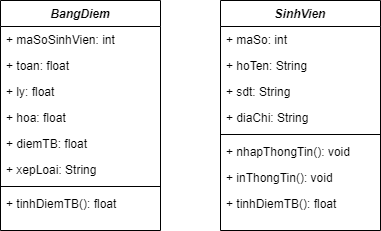

The diagram above was exported from draw.io. Its source (the exported page's mxGraphModel, read from the mxfile embedded in the PNG):
<mxGraphModel dx="1422" dy="762" grid="1" gridSize="10" guides="1" tooltips="1" connect="1" arrows="1" fold="1" page="1" pageScale="1" pageWidth="850" pageHeight="1100" math="0" shadow="0">
  <root>
    <mxCell id="0" />
    <mxCell id="1" parent="0" />
    <mxCell id="Q3kxzXwsCiahaQH3IzSg-1" value="SinhVien" style="swimlane;fontStyle=3;align=center;verticalAlign=top;childLayout=stackLayout;horizontal=1;startSize=26;horizontalStack=0;resizeParent=1;resizeLast=0;collapsible=1;marginBottom=0;rounded=0;shadow=0;strokeWidth=1;" vertex="1" parent="1">
      <mxGeometry x="350" y="360" width="160" height="230" as="geometry">
        <mxRectangle x="230" y="140" width="160" height="26" as="alternateBounds" />
      </mxGeometry>
    </mxCell>
    <mxCell id="Q3kxzXwsCiahaQH3IzSg-2" value="+ maSo: int" style="text;align=left;verticalAlign=top;spacingLeft=4;spacingRight=4;overflow=hidden;rotatable=0;points=[[0,0.5],[1,0.5]];portConstraint=eastwest;" vertex="1" parent="Q3kxzXwsCiahaQH3IzSg-1">
      <mxGeometry y="26" width="160" height="26" as="geometry" />
    </mxCell>
    <mxCell id="Q3kxzXwsCiahaQH3IzSg-3" value="+ hoTen: String" style="text;align=left;verticalAlign=top;spacingLeft=4;spacingRight=4;overflow=hidden;rotatable=0;points=[[0,0.5],[1,0.5]];portConstraint=eastwest;" vertex="1" parent="Q3kxzXwsCiahaQH3IzSg-1">
      <mxGeometry y="52" width="160" height="26" as="geometry" />
    </mxCell>
    <mxCell id="Q3kxzXwsCiahaQH3IzSg-4" value="+ sdt: String" style="text;align=left;verticalAlign=top;spacingLeft=4;spacingRight=4;overflow=hidden;rotatable=0;points=[[0,0.5],[1,0.5]];portConstraint=eastwest;" vertex="1" parent="Q3kxzXwsCiahaQH3IzSg-1">
      <mxGeometry y="78" width="160" height="26" as="geometry" />
    </mxCell>
    <mxCell id="Q3kxzXwsCiahaQH3IzSg-10" value="+ diaChi: String" style="text;align=left;verticalAlign=top;spacingLeft=4;spacingRight=4;overflow=hidden;rotatable=0;points=[[0,0.5],[1,0.5]];portConstraint=eastwest;" vertex="1" parent="Q3kxzXwsCiahaQH3IzSg-1">
      <mxGeometry y="104" width="160" height="26" as="geometry" />
    </mxCell>
    <mxCell id="Q3kxzXwsCiahaQH3IzSg-6" value="" style="line;html=1;strokeWidth=1;align=left;verticalAlign=middle;spacingTop=-1;spacingLeft=3;spacingRight=3;rotatable=0;labelPosition=right;points=[];portConstraint=eastwest;" vertex="1" parent="Q3kxzXwsCiahaQH3IzSg-1">
      <mxGeometry y="130" width="160" height="8" as="geometry" />
    </mxCell>
    <mxCell id="Q3kxzXwsCiahaQH3IzSg-7" value="+ nhapThongTin(): void" style="text;align=left;verticalAlign=top;spacingLeft=4;spacingRight=4;overflow=hidden;rotatable=0;points=[[0,0.5],[1,0.5]];portConstraint=eastwest;" vertex="1" parent="Q3kxzXwsCiahaQH3IzSg-1">
      <mxGeometry y="138" width="160" height="26" as="geometry" />
    </mxCell>
    <mxCell id="Q3kxzXwsCiahaQH3IzSg-9" value="+ inThongTin(): void" style="text;align=left;verticalAlign=top;spacingLeft=4;spacingRight=4;overflow=hidden;rotatable=0;points=[[0,0.5],[1,0.5]];portConstraint=eastwest;" vertex="1" parent="Q3kxzXwsCiahaQH3IzSg-1">
      <mxGeometry y="164" width="160" height="26" as="geometry" />
    </mxCell>
    <mxCell id="Q3kxzXwsCiahaQH3IzSg-8" value="+ tinhDiemTB(): float" style="text;align=left;verticalAlign=top;spacingLeft=4;spacingRight=4;overflow=hidden;rotatable=0;points=[[0,0.5],[1,0.5]];portConstraint=eastwest;" vertex="1" parent="Q3kxzXwsCiahaQH3IzSg-1">
      <mxGeometry y="190" width="160" height="26" as="geometry" />
    </mxCell>
    <mxCell id="Q3kxzXwsCiahaQH3IzSg-12" value="BangDiem" style="swimlane;fontStyle=3;align=center;verticalAlign=top;childLayout=stackLayout;horizontal=1;startSize=26;horizontalStack=0;resizeParent=1;resizeLast=0;collapsible=1;marginBottom=0;rounded=0;shadow=0;strokeWidth=1;" vertex="1" parent="1">
      <mxGeometry x="130" y="360" width="160" height="230" as="geometry">
        <mxRectangle x="230" y="140" width="160" height="26" as="alternateBounds" />
      </mxGeometry>
    </mxCell>
    <mxCell id="Q3kxzXwsCiahaQH3IzSg-13" value="+ maSoSinhVien: int" style="text;align=left;verticalAlign=top;spacingLeft=4;spacingRight=4;overflow=hidden;rotatable=0;points=[[0,0.5],[1,0.5]];portConstraint=eastwest;" vertex="1" parent="Q3kxzXwsCiahaQH3IzSg-12">
      <mxGeometry y="26" width="160" height="26" as="geometry" />
    </mxCell>
    <mxCell id="Q3kxzXwsCiahaQH3IzSg-14" value="+ toan: float" style="text;align=left;verticalAlign=top;spacingLeft=4;spacingRight=4;overflow=hidden;rotatable=0;points=[[0,0.5],[1,0.5]];portConstraint=eastwest;" vertex="1" parent="Q3kxzXwsCiahaQH3IzSg-12">
      <mxGeometry y="52" width="160" height="26" as="geometry" />
    </mxCell>
    <mxCell id="Q3kxzXwsCiahaQH3IzSg-15" value="+ ly: float" style="text;align=left;verticalAlign=top;spacingLeft=4;spacingRight=4;overflow=hidden;rotatable=0;points=[[0,0.5],[1,0.5]];portConstraint=eastwest;" vertex="1" parent="Q3kxzXwsCiahaQH3IzSg-12">
      <mxGeometry y="78" width="160" height="26" as="geometry" />
    </mxCell>
    <mxCell id="Q3kxzXwsCiahaQH3IzSg-16" value="+ hoa: float" style="text;align=left;verticalAlign=top;spacingLeft=4;spacingRight=4;overflow=hidden;rotatable=0;points=[[0,0.5],[1,0.5]];portConstraint=eastwest;" vertex="1" parent="Q3kxzXwsCiahaQH3IzSg-12">
      <mxGeometry y="104" width="160" height="26" as="geometry" />
    </mxCell>
    <mxCell id="Q3kxzXwsCiahaQH3IzSg-17" value="+ diemTB: float" style="text;align=left;verticalAlign=top;spacingLeft=4;spacingRight=4;overflow=hidden;rotatable=0;points=[[0,0.5],[1,0.5]];portConstraint=eastwest;" vertex="1" parent="Q3kxzXwsCiahaQH3IzSg-12">
      <mxGeometry y="130" width="160" height="26" as="geometry" />
    </mxCell>
    <mxCell id="Q3kxzXwsCiahaQH3IzSg-18" value="+ xepLoai: String" style="text;align=left;verticalAlign=top;spacingLeft=4;spacingRight=4;overflow=hidden;rotatable=0;points=[[0,0.5],[1,0.5]];portConstraint=eastwest;" vertex="1" parent="Q3kxzXwsCiahaQH3IzSg-12">
      <mxGeometry y="156" width="160" height="26" as="geometry" />
    </mxCell>
    <mxCell id="Q3kxzXwsCiahaQH3IzSg-19" value="" style="line;html=1;strokeWidth=1;align=left;verticalAlign=middle;spacingTop=-1;spacingLeft=3;spacingRight=3;rotatable=0;labelPosition=right;points=[];portConstraint=eastwest;" vertex="1" parent="Q3kxzXwsCiahaQH3IzSg-12">
      <mxGeometry y="182" width="160" height="8" as="geometry" />
    </mxCell>
    <mxCell id="Q3kxzXwsCiahaQH3IzSg-22" value="+ tinhDiemTB(): float" style="text;align=left;verticalAlign=top;spacingLeft=4;spacingRight=4;overflow=hidden;rotatable=0;points=[[0,0.5],[1,0.5]];portConstraint=eastwest;" vertex="1" parent="Q3kxzXwsCiahaQH3IzSg-12">
      <mxGeometry y="190" width="160" height="26" as="geometry" />
    </mxCell>
  </root>
</mxGraphModel>